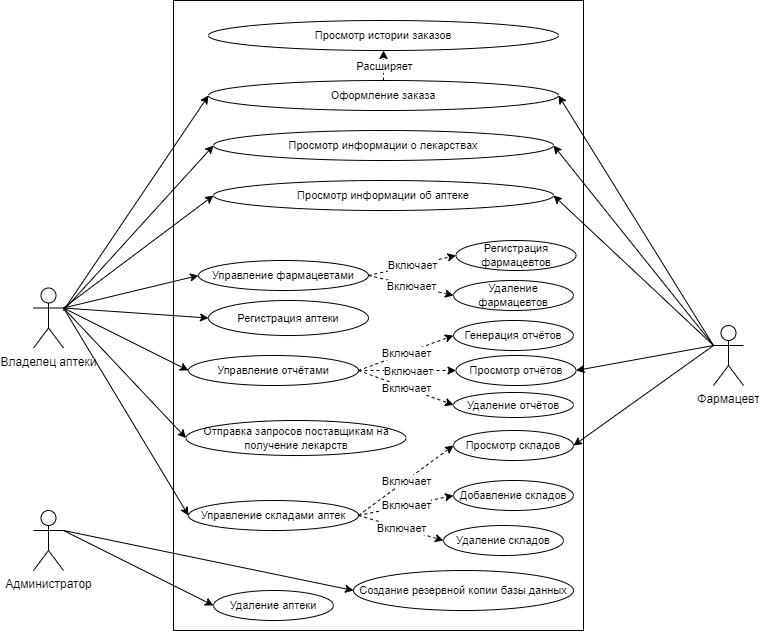

The diagram above was exported from draw.io. Its source (the exported page's mxGraphModel, read from the mxfile embedded in the PNG):
<mxGraphModel dx="1201" dy="664" grid="1" gridSize="10" guides="1" tooltips="1" connect="1" arrows="1" fold="1" page="1" pageScale="1" pageWidth="827" pageHeight="1169" math="0" shadow="0">
  <root>
    <mxCell id="0" />
    <mxCell id="1" parent="0" />
    <mxCell id="yl0qgS6FswcewsCq9nZy-2" value="Фармацевт" style="shape=umlActor;verticalLabelPosition=bottom;verticalAlign=top;html=1;outlineConnect=0;" vertex="1" parent="1">
      <mxGeometry x="730" y="505" width="30" height="60" as="geometry" />
    </mxCell>
    <mxCell id="yl0qgS6FswcewsCq9nZy-3" value="Владелец аптеки" style="shape=umlActor;verticalLabelPosition=bottom;verticalAlign=top;html=1;outlineConnect=0;" vertex="1" parent="1">
      <mxGeometry x="50" y="467.5" width="30" height="60" as="geometry" />
    </mxCell>
    <mxCell id="yl0qgS6FswcewsCq9nZy-4" value="Администратор" style="shape=umlActor;verticalLabelPosition=bottom;verticalAlign=top;html=1;outlineConnect=0;" vertex="1" parent="1">
      <mxGeometry x="50" y="690" width="30" height="60" as="geometry" />
    </mxCell>
    <mxCell id="yl0qgS6FswcewsCq9nZy-9" value="" style="rounded=0;whiteSpace=wrap;html=1;" vertex="1" parent="1">
      <mxGeometry x="190" y="180" width="410" height="630" as="geometry" />
    </mxCell>
    <mxCell id="yl0qgS6FswcewsCq9nZy-12" value="Удаление аптеки" style="ellipse;whiteSpace=wrap;html=1;fontSize=11;" vertex="1" parent="1">
      <mxGeometry x="230" y="770" width="120" height="30" as="geometry" />
    </mxCell>
    <mxCell id="yl0qgS6FswcewsCq9nZy-14" value="&lt;span style=&quot;&quot;&gt;Создание резервной копии базы данных&lt;/span&gt;" style="ellipse;whiteSpace=wrap;html=1;fontSize=11;" vertex="1" parent="1">
      <mxGeometry x="370" y="750" width="220" height="40" as="geometry" />
    </mxCell>
    <mxCell id="yl0qgS6FswcewsCq9nZy-15" value="" style="endArrow=classic;html=1;rounded=0;fontSize=11;exitX=1;exitY=0.3333333333333333;exitDx=0;exitDy=0;exitPerimeter=0;entryX=0;entryY=0.5;entryDx=0;entryDy=0;" edge="1" parent="1" source="yl0qgS6FswcewsCq9nZy-4" target="yl0qgS6FswcewsCq9nZy-12">
      <mxGeometry width="50" height="50" relative="1" as="geometry">
        <mxPoint x="230" y="890" as="sourcePoint" />
        <mxPoint x="280" y="840" as="targetPoint" />
      </mxGeometry>
    </mxCell>
    <mxCell id="yl0qgS6FswcewsCq9nZy-16" value="" style="endArrow=classic;html=1;rounded=0;fontSize=11;exitX=1;exitY=0.3333333333333333;exitDx=0;exitDy=0;exitPerimeter=0;entryX=0;entryY=0.5;entryDx=0;entryDy=0;" edge="1" parent="1" source="yl0qgS6FswcewsCq9nZy-4" target="yl0qgS6FswcewsCq9nZy-14">
      <mxGeometry width="50" height="50" relative="1" as="geometry">
        <mxPoint x="210" y="860" as="sourcePoint" />
        <mxPoint x="260" y="810" as="targetPoint" />
      </mxGeometry>
    </mxCell>
    <mxCell id="yl0qgS6FswcewsCq9nZy-17" value="Управление складами аптек" style="ellipse;whiteSpace=wrap;html=1;fontSize=11;" vertex="1" parent="1">
      <mxGeometry x="205" y="680" width="170" height="30" as="geometry" />
    </mxCell>
    <mxCell id="yl0qgS6FswcewsCq9nZy-18" value="" style="endArrow=classic;html=1;rounded=0;fontSize=11;exitX=1;exitY=0.5;exitDx=0;exitDy=0;entryX=0;entryY=0.5;entryDx=0;entryDy=0;dashed=1;" edge="1" parent="1" source="yl0qgS6FswcewsCq9nZy-17" target="yl0qgS6FswcewsCq9nZy-20">
      <mxGeometry relative="1" as="geometry">
        <mxPoint x="220" y="670" as="sourcePoint" />
        <mxPoint x="320" y="670" as="targetPoint" />
      </mxGeometry>
    </mxCell>
    <mxCell id="yl0qgS6FswcewsCq9nZy-19" value="Включает" style="edgeLabel;resizable=0;html=1;align=center;verticalAlign=middle;fontSize=11;" connectable="0" vertex="1" parent="yl0qgS6FswcewsCq9nZy-18">
      <mxGeometry relative="1" as="geometry" />
    </mxCell>
    <mxCell id="yl0qgS6FswcewsCq9nZy-20" value="Добавление складов" style="ellipse;whiteSpace=wrap;html=1;fontSize=11;" vertex="1" parent="1">
      <mxGeometry x="470" y="660" width="120" height="30" as="geometry" />
    </mxCell>
    <mxCell id="yl0qgS6FswcewsCq9nZy-21" value="Удаление складов" style="ellipse;whiteSpace=wrap;html=1;fontSize=11;" vertex="1" parent="1">
      <mxGeometry x="460" y="705" width="120" height="30" as="geometry" />
    </mxCell>
    <mxCell id="yl0qgS6FswcewsCq9nZy-24" value="" style="endArrow=classic;html=1;rounded=0;fontSize=11;exitX=1;exitY=0.5;exitDx=0;exitDy=0;entryX=0;entryY=0.5;entryDx=0;entryDy=0;dashed=1;" edge="1" parent="1" source="yl0qgS6FswcewsCq9nZy-17" target="yl0qgS6FswcewsCq9nZy-21">
      <mxGeometry relative="1" as="geometry">
        <mxPoint x="385" y="635" as="sourcePoint" />
        <mxPoint x="470" y="635" as="targetPoint" />
      </mxGeometry>
    </mxCell>
    <mxCell id="yl0qgS6FswcewsCq9nZy-25" value="Включает" style="edgeLabel;resizable=0;html=1;align=center;verticalAlign=middle;fontSize=11;" connectable="0" vertex="1" parent="yl0qgS6FswcewsCq9nZy-24">
      <mxGeometry relative="1" as="geometry" />
    </mxCell>
    <mxCell id="yl0qgS6FswcewsCq9nZy-26" value="" style="endArrow=classic;html=1;rounded=0;fontSize=11;exitX=1;exitY=0.3333333333333333;exitDx=0;exitDy=0;exitPerimeter=0;entryX=0;entryY=0.5;entryDx=0;entryDy=0;" edge="1" parent="1" source="yl0qgS6FswcewsCq9nZy-3" target="yl0qgS6FswcewsCq9nZy-17">
      <mxGeometry width="50" height="50" relative="1" as="geometry">
        <mxPoint x="120" y="650" as="sourcePoint" />
        <mxPoint x="170" y="600" as="targetPoint" />
      </mxGeometry>
    </mxCell>
    <mxCell id="yl0qgS6FswcewsCq9nZy-28" value="&lt;span style=&quot;text-align: left;&quot;&gt;Отправка запросов поставщикам на получение лекарств&lt;/span&gt;" style="ellipse;whiteSpace=wrap;html=1;fontSize=11;" vertex="1" parent="1">
      <mxGeometry x="202.5" y="600" width="220" height="35" as="geometry" />
    </mxCell>
    <mxCell id="yl0qgS6FswcewsCq9nZy-29" value="" style="endArrow=classic;html=1;rounded=0;fontSize=11;exitX=1;exitY=0.3333333333333333;exitDx=0;exitDy=0;exitPerimeter=0;entryX=0;entryY=0.5;entryDx=0;entryDy=0;" edge="1" parent="1" source="yl0qgS6FswcewsCq9nZy-3" target="yl0qgS6FswcewsCq9nZy-28">
      <mxGeometry width="50" height="50" relative="1" as="geometry">
        <mxPoint x="90" y="570" as="sourcePoint" />
        <mxPoint x="215.00000000000023" y="675" as="targetPoint" />
      </mxGeometry>
    </mxCell>
    <mxCell id="yl0qgS6FswcewsCq9nZy-30" value="Управление отчётами" style="ellipse;whiteSpace=wrap;html=1;fontSize=11;" vertex="1" parent="1">
      <mxGeometry x="205" y="535" width="170" height="30" as="geometry" />
    </mxCell>
    <mxCell id="yl0qgS6FswcewsCq9nZy-31" value="" style="endArrow=classic;html=1;rounded=0;fontSize=11;exitX=1;exitY=0.5;exitDx=0;exitDy=0;entryX=0;entryY=0.5;entryDx=0;entryDy=0;dashed=1;" edge="1" parent="1" source="yl0qgS6FswcewsCq9nZy-30" target="yl0qgS6FswcewsCq9nZy-33">
      <mxGeometry relative="1" as="geometry">
        <mxPoint x="220" y="555" as="sourcePoint" />
        <mxPoint x="320" y="555" as="targetPoint" />
      </mxGeometry>
    </mxCell>
    <mxCell id="yl0qgS6FswcewsCq9nZy-32" value="Включает" style="edgeLabel;resizable=0;html=1;align=center;verticalAlign=middle;fontSize=11;" connectable="0" vertex="1" parent="yl0qgS6FswcewsCq9nZy-31">
      <mxGeometry relative="1" as="geometry" />
    </mxCell>
    <mxCell id="yl0qgS6FswcewsCq9nZy-33" value="Генерация отчётов" style="ellipse;whiteSpace=wrap;html=1;fontSize=11;" vertex="1" parent="1">
      <mxGeometry x="470" y="500" width="120" height="30" as="geometry" />
    </mxCell>
    <mxCell id="yl0qgS6FswcewsCq9nZy-34" value="Удаление отчётов" style="ellipse;whiteSpace=wrap;html=1;fontSize=11;" vertex="1" parent="1">
      <mxGeometry x="470" y="572" width="120" height="25" as="geometry" />
    </mxCell>
    <mxCell id="yl0qgS6FswcewsCq9nZy-35" value="" style="endArrow=classic;html=1;rounded=0;fontSize=11;exitX=1;exitY=0.5;exitDx=0;exitDy=0;entryX=0;entryY=0.5;entryDx=0;entryDy=0;dashed=1;" edge="1" parent="1" source="yl0qgS6FswcewsCq9nZy-30" target="yl0qgS6FswcewsCq9nZy-34">
      <mxGeometry relative="1" as="geometry">
        <mxPoint x="385" y="520" as="sourcePoint" />
        <mxPoint x="470" y="520" as="targetPoint" />
      </mxGeometry>
    </mxCell>
    <mxCell id="yl0qgS6FswcewsCq9nZy-36" value="Включает" style="edgeLabel;resizable=0;html=1;align=center;verticalAlign=middle;fontSize=11;" connectable="0" vertex="1" parent="yl0qgS6FswcewsCq9nZy-35">
      <mxGeometry relative="1" as="geometry" />
    </mxCell>
    <mxCell id="yl0qgS6FswcewsCq9nZy-37" value="" style="endArrow=classic;html=1;rounded=0;fontSize=11;entryX=0;entryY=0.5;entryDx=0;entryDy=0;exitX=1;exitY=0.3333333333333333;exitDx=0;exitDy=0;exitPerimeter=0;" edge="1" parent="1" target="yl0qgS6FswcewsCq9nZy-30" source="yl0qgS6FswcewsCq9nZy-3">
      <mxGeometry width="50" height="50" relative="1" as="geometry">
        <mxPoint x="100" y="520" as="sourcePoint" />
        <mxPoint x="170" y="485" as="targetPoint" />
      </mxGeometry>
    </mxCell>
    <mxCell id="yl0qgS6FswcewsCq9nZy-38" value="Управление фармацевтами" style="ellipse;whiteSpace=wrap;html=1;fontSize=11;" vertex="1" parent="1">
      <mxGeometry x="215" y="440" width="170" height="30" as="geometry" />
    </mxCell>
    <mxCell id="yl0qgS6FswcewsCq9nZy-39" value="" style="endArrow=classic;html=1;rounded=0;fontSize=11;exitX=1;exitY=0.5;exitDx=0;exitDy=0;entryX=0;entryY=0.5;entryDx=0;entryDy=0;dashed=1;" edge="1" parent="1" source="yl0qgS6FswcewsCq9nZy-38" target="yl0qgS6FswcewsCq9nZy-41">
      <mxGeometry relative="1" as="geometry">
        <mxPoint x="230" y="460" as="sourcePoint" />
        <mxPoint x="330" y="460" as="targetPoint" />
      </mxGeometry>
    </mxCell>
    <mxCell id="yl0qgS6FswcewsCq9nZy-40" value="Включает" style="edgeLabel;resizable=0;html=1;align=center;verticalAlign=middle;fontSize=11;" connectable="0" vertex="1" parent="yl0qgS6FswcewsCq9nZy-39">
      <mxGeometry relative="1" as="geometry" />
    </mxCell>
    <mxCell id="yl0qgS6FswcewsCq9nZy-41" value="Регистрация фармацевтов" style="ellipse;whiteSpace=wrap;html=1;fontSize=11;" vertex="1" parent="1">
      <mxGeometry x="472.5" y="420" width="120" height="30" as="geometry" />
    </mxCell>
    <mxCell id="yl0qgS6FswcewsCq9nZy-42" value="Удаление фармацевтов" style="ellipse;whiteSpace=wrap;html=1;fontSize=11;" vertex="1" parent="1">
      <mxGeometry x="470" y="460" width="120" height="30" as="geometry" />
    </mxCell>
    <mxCell id="yl0qgS6FswcewsCq9nZy-43" value="" style="endArrow=classic;html=1;rounded=0;fontSize=11;exitX=1;exitY=0.5;exitDx=0;exitDy=0;entryX=0;entryY=0.5;entryDx=0;entryDy=0;dashed=1;" edge="1" parent="1" source="yl0qgS6FswcewsCq9nZy-38" target="yl0qgS6FswcewsCq9nZy-42">
      <mxGeometry relative="1" as="geometry">
        <mxPoint x="395" y="425" as="sourcePoint" />
        <mxPoint x="480" y="425" as="targetPoint" />
      </mxGeometry>
    </mxCell>
    <mxCell id="yl0qgS6FswcewsCq9nZy-44" value="Включает" style="edgeLabel;resizable=0;html=1;align=center;verticalAlign=middle;fontSize=11;" connectable="0" vertex="1" parent="yl0qgS6FswcewsCq9nZy-43">
      <mxGeometry relative="1" as="geometry" />
    </mxCell>
    <mxCell id="yl0qgS6FswcewsCq9nZy-45" value="" style="endArrow=classic;html=1;rounded=0;fontSize=11;exitX=1;exitY=0.3333333333333333;exitDx=0;exitDy=0;exitPerimeter=0;entryX=0;entryY=0.5;entryDx=0;entryDy=0;" edge="1" parent="1" target="yl0qgS6FswcewsCq9nZy-38" source="yl0qgS6FswcewsCq9nZy-3">
      <mxGeometry width="50" height="50" relative="1" as="geometry">
        <mxPoint x="60" y="520" as="sourcePoint" />
        <mxPoint x="180" y="390" as="targetPoint" />
      </mxGeometry>
    </mxCell>
    <mxCell id="yl0qgS6FswcewsCq9nZy-46" value="&lt;span style=&quot;text-align: left;&quot;&gt;Регистрация аптеки&lt;/span&gt;" style="ellipse;whiteSpace=wrap;html=1;fontSize=11;" vertex="1" parent="1">
      <mxGeometry x="225" y="480" width="160" height="35" as="geometry" />
    </mxCell>
    <mxCell id="yl0qgS6FswcewsCq9nZy-47" value="" style="endArrow=classic;html=1;rounded=0;fontSize=11;exitX=1;exitY=0.3333333333333333;exitDx=0;exitDy=0;exitPerimeter=0;entryX=0;entryY=0.5;entryDx=0;entryDy=0;" edge="1" parent="1" target="yl0qgS6FswcewsCq9nZy-46" source="yl0qgS6FswcewsCq9nZy-3">
      <mxGeometry width="50" height="50" relative="1" as="geometry">
        <mxPoint x="50" y="440" as="sourcePoint" />
        <mxPoint x="195.00000000000023" y="565" as="targetPoint" />
      </mxGeometry>
    </mxCell>
    <mxCell id="yl0qgS6FswcewsCq9nZy-48" value="Оформление заказа" style="ellipse;whiteSpace=wrap;html=1;fontSize=11;" vertex="1" parent="1">
      <mxGeometry x="225" y="260" width="350" height="30" as="geometry" />
    </mxCell>
    <mxCell id="yl0qgS6FswcewsCq9nZy-52" value="Просмотр информации об аптеке" style="ellipse;whiteSpace=wrap;html=1;fontSize=11;" vertex="1" parent="1">
      <mxGeometry x="230" y="360" width="340" height="30" as="geometry" />
    </mxCell>
    <mxCell id="yl0qgS6FswcewsCq9nZy-53" value="" style="endArrow=classic;html=1;rounded=0;fontSize=11;exitX=1;exitY=0.5;exitDx=0;exitDy=0;entryX=0;entryY=0.5;entryDx=0;entryDy=0;dashed=1;" edge="1" parent="1" target="yl0qgS6FswcewsCq9nZy-55" source="yl0qgS6FswcewsCq9nZy-17">
      <mxGeometry relative="1" as="geometry">
        <mxPoint x="362.5" y="625" as="sourcePoint" />
        <mxPoint x="320" y="630" as="targetPoint" />
      </mxGeometry>
    </mxCell>
    <mxCell id="yl0qgS6FswcewsCq9nZy-54" value="Включает" style="edgeLabel;resizable=0;html=1;align=center;verticalAlign=middle;fontSize=11;" connectable="0" vertex="1" parent="yl0qgS6FswcewsCq9nZy-53">
      <mxGeometry relative="1" as="geometry" />
    </mxCell>
    <mxCell id="yl0qgS6FswcewsCq9nZy-55" value="Просмотр складов" style="ellipse;whiteSpace=wrap;html=1;fontSize=11;" vertex="1" parent="1">
      <mxGeometry x="470" y="610" width="120" height="30" as="geometry" />
    </mxCell>
    <mxCell id="yl0qgS6FswcewsCq9nZy-56" value="" style="endArrow=classic;html=1;rounded=0;fontSize=11;exitX=1;exitY=0.5;exitDx=0;exitDy=0;entryX=0;entryY=0.5;entryDx=0;entryDy=0;dashed=1;" edge="1" parent="1" target="yl0qgS6FswcewsCq9nZy-58" source="yl0qgS6FswcewsCq9nZy-30">
      <mxGeometry relative="1" as="geometry">
        <mxPoint x="367.5" y="575" as="sourcePoint" />
        <mxPoint x="322.5" y="590" as="targetPoint" />
      </mxGeometry>
    </mxCell>
    <mxCell id="yl0qgS6FswcewsCq9nZy-57" value="Включает" style="edgeLabel;resizable=0;html=1;align=center;verticalAlign=middle;fontSize=11;" connectable="0" vertex="1" parent="yl0qgS6FswcewsCq9nZy-56">
      <mxGeometry relative="1" as="geometry" />
    </mxCell>
    <mxCell id="yl0qgS6FswcewsCq9nZy-58" value="Просмотр отчётов" style="ellipse;whiteSpace=wrap;html=1;fontSize=11;" vertex="1" parent="1">
      <mxGeometry x="472.5" y="535" width="120" height="30" as="geometry" />
    </mxCell>
    <mxCell id="yl0qgS6FswcewsCq9nZy-59" value="" style="endArrow=classic;html=1;rounded=0;fontSize=11;exitX=0.5;exitY=0;exitDx=0;exitDy=0;dashed=1;entryX=0.5;entryY=1;entryDx=0;entryDy=0;" edge="1" parent="1" source="yl0qgS6FswcewsCq9nZy-48" target="yl0qgS6FswcewsCq9nZy-61">
      <mxGeometry relative="1" as="geometry">
        <mxPoint x="395" y="465" as="sourcePoint" />
        <mxPoint x="482.5" y="445" as="targetPoint" />
      </mxGeometry>
    </mxCell>
    <mxCell id="yl0qgS6FswcewsCq9nZy-60" value="Расширяет" style="edgeLabel;resizable=0;html=1;align=center;verticalAlign=middle;fontSize=11;" connectable="0" vertex="1" parent="yl0qgS6FswcewsCq9nZy-59">
      <mxGeometry relative="1" as="geometry" />
    </mxCell>
    <mxCell id="yl0qgS6FswcewsCq9nZy-61" value="Просмотр истории заказов" style="ellipse;whiteSpace=wrap;html=1;fontSize=11;" vertex="1" parent="1">
      <mxGeometry x="225" y="200" width="350" height="30" as="geometry" />
    </mxCell>
    <mxCell id="yl0qgS6FswcewsCq9nZy-63" value="Просмотр информации о лекарствах" style="ellipse;whiteSpace=wrap;html=1;fontSize=11;" vertex="1" parent="1">
      <mxGeometry x="230" y="310" width="340" height="30" as="geometry" />
    </mxCell>
    <mxCell id="yl0qgS6FswcewsCq9nZy-65" value="" style="endArrow=classic;html=1;rounded=0;fontSize=11;exitX=1;exitY=0.3333333333333333;exitDx=0;exitDy=0;exitPerimeter=0;entryX=0;entryY=0.5;entryDx=0;entryDy=0;" edge="1" parent="1" source="yl0qgS6FswcewsCq9nZy-3" target="yl0qgS6FswcewsCq9nZy-52">
      <mxGeometry width="50" height="50" relative="1" as="geometry">
        <mxPoint x="120" y="470" as="sourcePoint" />
        <mxPoint x="170" y="420" as="targetPoint" />
      </mxGeometry>
    </mxCell>
    <mxCell id="yl0qgS6FswcewsCq9nZy-66" value="" style="endArrow=classic;html=1;rounded=0;fontSize=11;entryX=0;entryY=0.5;entryDx=0;entryDy=0;" edge="1" parent="1" target="yl0qgS6FswcewsCq9nZy-63">
      <mxGeometry width="50" height="50" relative="1" as="geometry">
        <mxPoint x="80" y="490" as="sourcePoint" />
        <mxPoint x="239.99999999999773" y="385" as="targetPoint" />
      </mxGeometry>
    </mxCell>
    <mxCell id="yl0qgS6FswcewsCq9nZy-67" value="" style="endArrow=classic;html=1;rounded=0;fontSize=11;entryX=0;entryY=0.5;entryDx=0;entryDy=0;" edge="1" parent="1" target="yl0qgS6FswcewsCq9nZy-48">
      <mxGeometry width="50" height="50" relative="1" as="geometry">
        <mxPoint x="80" y="490" as="sourcePoint" />
        <mxPoint x="249.99999999999773" y="395" as="targetPoint" />
      </mxGeometry>
    </mxCell>
    <mxCell id="yl0qgS6FswcewsCq9nZy-68" value="" style="endArrow=classic;html=1;rounded=0;fontSize=11;exitX=0;exitY=0.3333333333333333;exitDx=0;exitDy=0;exitPerimeter=0;entryX=1;entryY=0.5;entryDx=0;entryDy=0;" edge="1" parent="1" source="yl0qgS6FswcewsCq9nZy-2" target="yl0qgS6FswcewsCq9nZy-55">
      <mxGeometry width="50" height="50" relative="1" as="geometry">
        <mxPoint x="90" y="530" as="sourcePoint" />
        <mxPoint x="259.9999999999977" y="405" as="targetPoint" />
      </mxGeometry>
    </mxCell>
    <mxCell id="yl0qgS6FswcewsCq9nZy-70" value="" style="endArrow=classic;html=1;rounded=0;fontSize=11;entryX=1;entryY=0.5;entryDx=0;entryDy=0;exitX=0;exitY=0.3333333333333333;exitDx=0;exitDy=0;exitPerimeter=0;" edge="1" parent="1" source="yl0qgS6FswcewsCq9nZy-2" target="yl0qgS6FswcewsCq9nZy-58">
      <mxGeometry width="50" height="50" relative="1" as="geometry">
        <mxPoint x="690" y="540" as="sourcePoint" />
        <mxPoint x="600" y="635" as="targetPoint" />
      </mxGeometry>
    </mxCell>
    <mxCell id="yl0qgS6FswcewsCq9nZy-71" value="" style="endArrow=classic;html=1;rounded=0;fontSize=11;entryX=1;entryY=0.5;entryDx=0;entryDy=0;exitX=0;exitY=0.3333333333333333;exitDx=0;exitDy=0;exitPerimeter=0;" edge="1" parent="1" source="yl0qgS6FswcewsCq9nZy-2" target="yl0qgS6FswcewsCq9nZy-52">
      <mxGeometry width="50" height="50" relative="1" as="geometry">
        <mxPoint x="730" y="520" as="sourcePoint" />
        <mxPoint x="610" y="645" as="targetPoint" />
      </mxGeometry>
    </mxCell>
    <mxCell id="yl0qgS6FswcewsCq9nZy-72" value="" style="endArrow=classic;html=1;rounded=0;fontSize=11;entryX=1;entryY=0.5;entryDx=0;entryDy=0;exitX=0;exitY=0.3333333333333333;exitDx=0;exitDy=0;exitPerimeter=0;" edge="1" parent="1" source="yl0qgS6FswcewsCq9nZy-2" target="yl0qgS6FswcewsCq9nZy-63">
      <mxGeometry width="50" height="50" relative="1" as="geometry">
        <mxPoint x="690" y="540" as="sourcePoint" />
        <mxPoint x="620" y="655" as="targetPoint" />
      </mxGeometry>
    </mxCell>
    <mxCell id="yl0qgS6FswcewsCq9nZy-73" value="" style="endArrow=classic;html=1;rounded=0;fontSize=11;entryX=1;entryY=0.5;entryDx=0;entryDy=0;exitX=0;exitY=0.3333333333333333;exitDx=0;exitDy=0;exitPerimeter=0;" edge="1" parent="1" source="yl0qgS6FswcewsCq9nZy-2" target="yl0qgS6FswcewsCq9nZy-48">
      <mxGeometry width="50" height="50" relative="1" as="geometry">
        <mxPoint x="740" y="420" as="sourcePoint" />
        <mxPoint x="630" y="670" as="targetPoint" />
      </mxGeometry>
    </mxCell>
  </root>
</mxGraphModel>